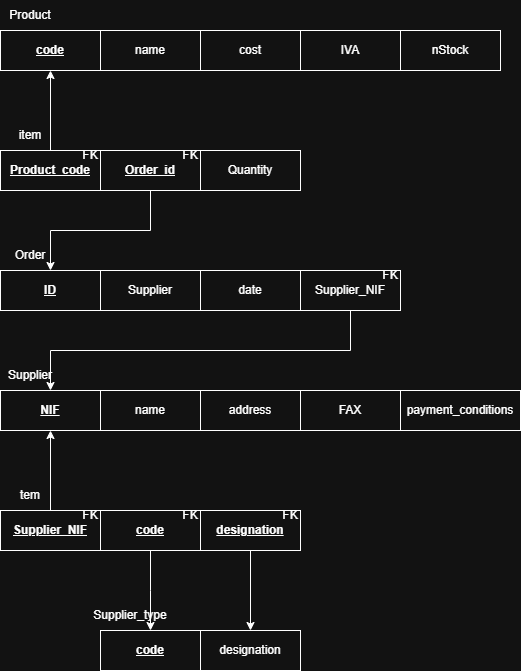

The diagram above was exported from draw.io. Its source (the exported page's mxGraphModel, read from the mxfile embedded in the PNG):
<mxGraphModel dx="1050" dy="569" grid="1" gridSize="10" guides="1" tooltips="1" connect="1" arrows="1" fold="1" page="1" pageScale="1" pageWidth="827" pageHeight="1169" math="0" shadow="0">
  <root>
    <mxCell id="0" />
    <mxCell id="1" parent="0" />
    <mxCell id="vgCN3L1pXuHhPgN-EfFL-1" value="&lt;b&gt;&lt;u&gt;code&lt;/u&gt;&lt;/b&gt;" style="rounded=0;whiteSpace=wrap;html=1;" parent="1" vertex="1">
      <mxGeometry x="80" y="200" width="100" height="40" as="geometry" />
    </mxCell>
    <mxCell id="vgCN3L1pXuHhPgN-EfFL-2" value="Product" style="text;html=1;align=center;verticalAlign=middle;whiteSpace=wrap;rounded=0;" parent="1" vertex="1">
      <mxGeometry x="80" y="170" width="60" height="30" as="geometry" />
    </mxCell>
    <mxCell id="vgCN3L1pXuHhPgN-EfFL-3" value="name" style="rounded=0;whiteSpace=wrap;html=1;" parent="1" vertex="1">
      <mxGeometry x="180" y="200" width="100" height="40" as="geometry" />
    </mxCell>
    <mxCell id="vgCN3L1pXuHhPgN-EfFL-4" value="nStock" style="rounded=0;whiteSpace=wrap;html=1;" parent="1" vertex="1">
      <mxGeometry x="480" y="200" width="100" height="40" as="geometry" />
    </mxCell>
    <mxCell id="vgCN3L1pXuHhPgN-EfFL-5" value="IVA" style="rounded=0;whiteSpace=wrap;html=1;" parent="1" vertex="1">
      <mxGeometry x="380" y="200" width="100" height="40" as="geometry" />
    </mxCell>
    <mxCell id="vgCN3L1pXuHhPgN-EfFL-6" value="cost" style="rounded=0;whiteSpace=wrap;html=1;" parent="1" vertex="1">
      <mxGeometry x="280" y="200" width="100" height="40" as="geometry" />
    </mxCell>
    <mxCell id="vgCN3L1pXuHhPgN-EfFL-8" value="&lt;b&gt;&lt;u&gt;Product_code&lt;/u&gt;&lt;/b&gt;" style="rounded=0;whiteSpace=wrap;html=1;" parent="1" vertex="1">
      <mxGeometry x="80" y="320" width="100" height="40" as="geometry" />
    </mxCell>
    <mxCell id="vgCN3L1pXuHhPgN-EfFL-9" value="item" style="text;html=1;align=center;verticalAlign=middle;whiteSpace=wrap;rounded=0;" parent="1" vertex="1">
      <mxGeometry x="80" y="290" width="60" height="30" as="geometry" />
    </mxCell>
    <mxCell id="vgCN3L1pXuHhPgN-EfFL-10" value="&lt;b&gt;&lt;u&gt;Order_id&lt;/u&gt;&lt;/b&gt;" style="rounded=0;whiteSpace=wrap;html=1;" parent="1" vertex="1">
      <mxGeometry x="180" y="320" width="100" height="40" as="geometry" />
    </mxCell>
    <mxCell id="vgCN3L1pXuHhPgN-EfFL-14" value="&lt;b&gt;&lt;u&gt;ID&lt;/u&gt;&lt;/b&gt;" style="rounded=0;whiteSpace=wrap;html=1;" parent="1" vertex="1">
      <mxGeometry x="80" y="440" width="100" height="40" as="geometry" />
    </mxCell>
    <mxCell id="vgCN3L1pXuHhPgN-EfFL-15" value="Order" style="text;html=1;align=center;verticalAlign=middle;whiteSpace=wrap;rounded=0;" parent="1" vertex="1">
      <mxGeometry x="80" y="410" width="60" height="30" as="geometry" />
    </mxCell>
    <mxCell id="vgCN3L1pXuHhPgN-EfFL-16" value="Supplier" style="rounded=0;whiteSpace=wrap;html=1;" parent="1" vertex="1">
      <mxGeometry x="180" y="440" width="100" height="40" as="geometry" />
    </mxCell>
    <mxCell id="vgCN3L1pXuHhPgN-EfFL-17" value="date" style="rounded=0;whiteSpace=wrap;html=1;" parent="1" vertex="1">
      <mxGeometry x="280" y="440" width="100" height="40" as="geometry" />
    </mxCell>
    <mxCell id="vgCN3L1pXuHhPgN-EfFL-18" value="Supplier_NIF" style="rounded=0;whiteSpace=wrap;html=1;" parent="1" vertex="1">
      <mxGeometry x="380" y="440" width="100" height="40" as="geometry" />
    </mxCell>
    <mxCell id="vgCN3L1pXuHhPgN-EfFL-19" value="&lt;b&gt;&lt;u&gt;NIF&lt;/u&gt;&lt;/b&gt;" style="rounded=0;whiteSpace=wrap;html=1;" parent="1" vertex="1">
      <mxGeometry x="80" y="560" width="100" height="40" as="geometry" />
    </mxCell>
    <mxCell id="vgCN3L1pXuHhPgN-EfFL-20" value="Supplier" style="text;html=1;align=center;verticalAlign=middle;whiteSpace=wrap;rounded=0;" parent="1" vertex="1">
      <mxGeometry x="80" y="530" width="60" height="30" as="geometry" />
    </mxCell>
    <mxCell id="vgCN3L1pXuHhPgN-EfFL-21" value="name" style="rounded=0;whiteSpace=wrap;html=1;" parent="1" vertex="1">
      <mxGeometry x="180" y="560" width="100" height="40" as="geometry" />
    </mxCell>
    <mxCell id="vgCN3L1pXuHhPgN-EfFL-23" value="payment_conditions" style="rounded=0;whiteSpace=wrap;html=1;" parent="1" vertex="1">
      <mxGeometry x="480" y="560" width="120" height="40" as="geometry" />
    </mxCell>
    <mxCell id="vgCN3L1pXuHhPgN-EfFL-24" value="FAX" style="rounded=0;whiteSpace=wrap;html=1;" parent="1" vertex="1">
      <mxGeometry x="380" y="560" width="100" height="40" as="geometry" />
    </mxCell>
    <mxCell id="vgCN3L1pXuHhPgN-EfFL-25" value="address" style="rounded=0;whiteSpace=wrap;html=1;" parent="1" vertex="1">
      <mxGeometry x="280" y="560" width="100" height="40" as="geometry" />
    </mxCell>
    <mxCell id="vgCN3L1pXuHhPgN-EfFL-36" value="&lt;u&gt;&lt;b&gt;Supplier_NIF&lt;/b&gt;&lt;/u&gt;" style="rounded=0;whiteSpace=wrap;html=1;" parent="1" vertex="1">
      <mxGeometry x="80" y="680" width="100" height="40" as="geometry" />
    </mxCell>
    <mxCell id="vgCN3L1pXuHhPgN-EfFL-37" value="tem" style="text;html=1;align=center;verticalAlign=middle;whiteSpace=wrap;rounded=0;" parent="1" vertex="1">
      <mxGeometry x="80" y="650" width="60" height="30" as="geometry" />
    </mxCell>
    <mxCell id="vgCN3L1pXuHhPgN-EfFL-38" value="&lt;u&gt;&lt;b&gt;code&lt;/b&gt;&lt;/u&gt;" style="rounded=0;whiteSpace=wrap;html=1;" parent="1" vertex="1">
      <mxGeometry x="180" y="680" width="100" height="40" as="geometry" />
    </mxCell>
    <mxCell id="vgCN3L1pXuHhPgN-EfFL-39" value="&lt;u&gt;&lt;b&gt;designation&lt;/b&gt;&lt;/u&gt;" style="rounded=0;whiteSpace=wrap;html=1;" parent="1" vertex="1">
      <mxGeometry x="280" y="680" width="100" height="40" as="geometry" />
    </mxCell>
    <mxCell id="vgCN3L1pXuHhPgN-EfFL-40" value="&lt;b&gt;&lt;u&gt;code&lt;/u&gt;&lt;/b&gt;" style="rounded=0;whiteSpace=wrap;html=1;" parent="1" vertex="1">
      <mxGeometry x="180" y="800" width="100" height="40" as="geometry" />
    </mxCell>
    <mxCell id="vgCN3L1pXuHhPgN-EfFL-41" value="Supplier_type" style="text;html=1;align=center;verticalAlign=middle;whiteSpace=wrap;rounded=0;" parent="1" vertex="1">
      <mxGeometry x="180" y="770" width="60" height="30" as="geometry" />
    </mxCell>
    <mxCell id="vgCN3L1pXuHhPgN-EfFL-42" value="designation" style="rounded=0;whiteSpace=wrap;html=1;" parent="1" vertex="1">
      <mxGeometry x="280" y="800" width="100" height="40" as="geometry" />
    </mxCell>
    <mxCell id="XBPwNcx2L8YLr8DRjAFx-1" value="" style="endArrow=classic;html=1;rounded=0;" parent="1" source="vgCN3L1pXuHhPgN-EfFL-8" target="vgCN3L1pXuHhPgN-EfFL-1" edge="1">
      <mxGeometry width="50" height="50" relative="1" as="geometry">
        <mxPoint x="170" y="310" as="sourcePoint" />
        <mxPoint x="220" y="260" as="targetPoint" />
      </mxGeometry>
    </mxCell>
    <mxCell id="XBPwNcx2L8YLr8DRjAFx-2" value="" style="endArrow=classic;html=1;rounded=0;" parent="1" source="vgCN3L1pXuHhPgN-EfFL-10" target="vgCN3L1pXuHhPgN-EfFL-14" edge="1">
      <mxGeometry width="50" height="50" relative="1" as="geometry">
        <mxPoint x="170" y="430" as="sourcePoint" />
        <mxPoint x="220" y="380" as="targetPoint" />
        <Array as="points">
          <mxPoint x="230" y="400" />
          <mxPoint x="130" y="400" />
        </Array>
      </mxGeometry>
    </mxCell>
    <mxCell id="XBPwNcx2L8YLr8DRjAFx-3" value="" style="endArrow=classic;html=1;rounded=0;" parent="1" source="vgCN3L1pXuHhPgN-EfFL-39" target="vgCN3L1pXuHhPgN-EfFL-42" edge="1">
      <mxGeometry width="50" height="50" relative="1" as="geometry">
        <mxPoint x="430" y="720" as="sourcePoint" />
        <mxPoint x="480" y="670" as="targetPoint" />
      </mxGeometry>
    </mxCell>
    <mxCell id="XBPwNcx2L8YLr8DRjAFx-4" value="FK" style="text;html=1;align=center;verticalAlign=middle;whiteSpace=wrap;rounded=0;" parent="1" vertex="1">
      <mxGeometry x="240" y="310" width="60" height="30" as="geometry" />
    </mxCell>
    <mxCell id="XBPwNcx2L8YLr8DRjAFx-5" value="FK" style="text;html=1;align=center;verticalAlign=middle;whiteSpace=wrap;rounded=0;" parent="1" vertex="1">
      <mxGeometry x="140" y="310" width="60" height="30" as="geometry" />
    </mxCell>
    <mxCell id="XBPwNcx2L8YLr8DRjAFx-6" value="Quantity" style="rounded=0;whiteSpace=wrap;html=1;" parent="1" vertex="1">
      <mxGeometry x="280" y="320" width="100" height="40" as="geometry" />
    </mxCell>
    <mxCell id="XBPwNcx2L8YLr8DRjAFx-7" value="" style="endArrow=classic;html=1;rounded=0;" parent="1" source="vgCN3L1pXuHhPgN-EfFL-18" target="vgCN3L1pXuHhPgN-EfFL-19" edge="1">
      <mxGeometry width="50" height="50" relative="1" as="geometry">
        <mxPoint x="340" y="500" as="sourcePoint" />
        <mxPoint x="290" y="550" as="targetPoint" />
        <Array as="points">
          <mxPoint x="430" y="520" />
          <mxPoint x="130" y="520" />
        </Array>
      </mxGeometry>
    </mxCell>
    <mxCell id="XBPwNcx2L8YLr8DRjAFx-8" value="FK" style="text;html=1;align=center;verticalAlign=middle;whiteSpace=wrap;rounded=0;" parent="1" vertex="1">
      <mxGeometry x="440" y="430" width="60" height="30" as="geometry" />
    </mxCell>
    <mxCell id="XBPwNcx2L8YLr8DRjAFx-9" value="" style="endArrow=classic;html=1;rounded=0;" parent="1" source="vgCN3L1pXuHhPgN-EfFL-36" target="vgCN3L1pXuHhPgN-EfFL-19" edge="1">
      <mxGeometry width="50" height="50" relative="1" as="geometry">
        <mxPoint x="140" y="670" as="sourcePoint" />
        <mxPoint x="190" y="620" as="targetPoint" />
      </mxGeometry>
    </mxCell>
    <mxCell id="XBPwNcx2L8YLr8DRjAFx-10" value="" style="endArrow=classic;html=1;rounded=0;" parent="1" source="vgCN3L1pXuHhPgN-EfFL-38" target="vgCN3L1pXuHhPgN-EfFL-40" edge="1">
      <mxGeometry width="50" height="50" relative="1" as="geometry">
        <mxPoint x="180" y="790" as="sourcePoint" />
        <mxPoint x="230" y="740" as="targetPoint" />
        <Array as="points">
          <mxPoint x="230" y="760" />
        </Array>
      </mxGeometry>
    </mxCell>
    <mxCell id="XBPwNcx2L8YLr8DRjAFx-11" value="FK" style="text;html=1;align=center;verticalAlign=middle;whiteSpace=wrap;rounded=0;" parent="1" vertex="1">
      <mxGeometry x="140" y="670" width="60" height="30" as="geometry" />
    </mxCell>
    <mxCell id="XBPwNcx2L8YLr8DRjAFx-12" value="FK" style="text;html=1;align=center;verticalAlign=middle;whiteSpace=wrap;rounded=0;" parent="1" vertex="1">
      <mxGeometry x="240" y="670" width="60" height="30" as="geometry" />
    </mxCell>
    <mxCell id="XBPwNcx2L8YLr8DRjAFx-13" value="FK" style="text;html=1;align=center;verticalAlign=middle;whiteSpace=wrap;rounded=0;" parent="1" vertex="1">
      <mxGeometry x="340" y="670" width="60" height="30" as="geometry" />
    </mxCell>
  </root>
</mxGraphModel>